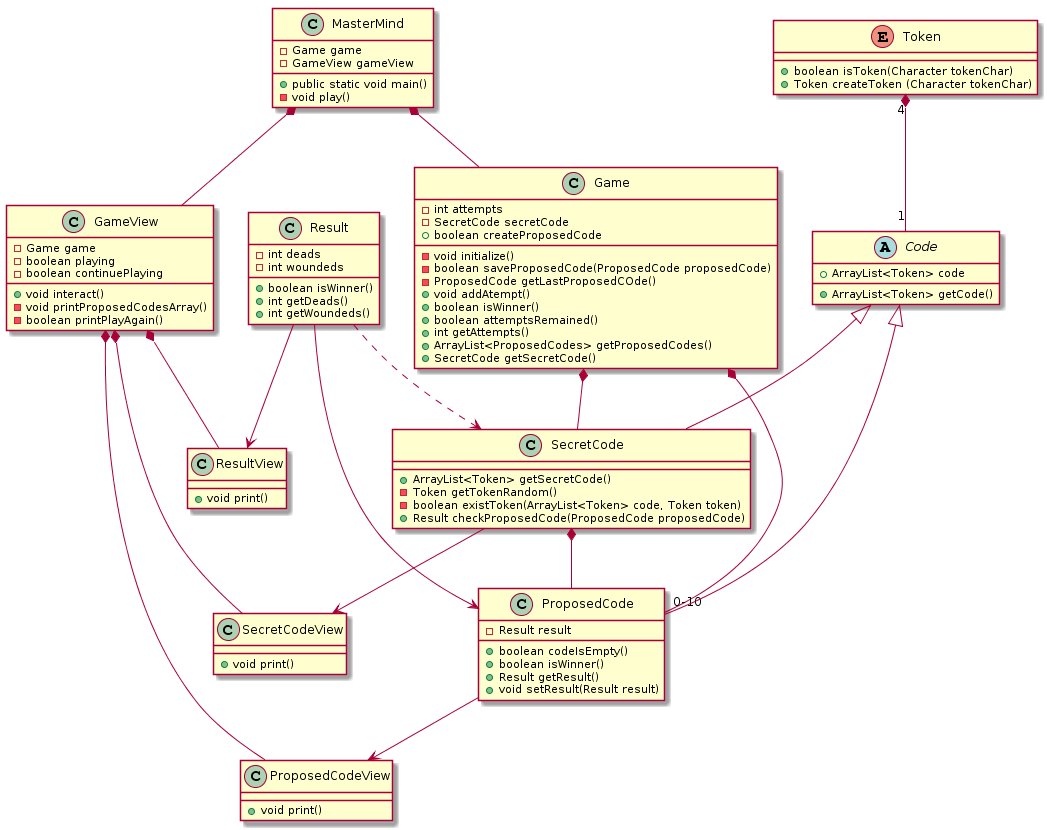

The diagram above was rendered by PlantUML. Its source (embedded in the PNG):
@startuml
enum Token {
    + boolean isToken(Character tokenChar)
    + Token createToken (Character tokenChar)
}

abstract class Code {
    + ArrayList<Token> code
    + ArrayList<Token> getCode()
}

class SecretCode {
    + ArrayList<Token> getSecretCode()
    - Token getTokenRandom()
    - boolean existToken(ArrayList<Token> code, Token token)
    + Result checkProposedCode(ProposedCode proposedCode)
}

class ProposedCode {
    - Result result
    + boolean codeIsEmpty()
    + boolean isWinner()
    + Result getResult()
    + void setResult(Result result)
}

class Result {
    - int deads
    - int woundeds
    + boolean isWinner()
    + int getDeads()
    + int getWoundeds()
}

class MasterMind {
    - Game game
    - GameView gameView
    + public static void main()
    - void play()
}

class Game {
    - int attempts
    - SecretCode secretCode
    - void initialize()
    + boolean createProposedCode
    - boolean saveProposedCode(ProposedCode proposedCode)
    - ProposedCode getLastProposedCOde()
    + void addAtempt()
    + boolean isWinner()
    + boolean attemptsRemained()
    + int getAttempts()
    + ArrayList<ProposedCodes> getProposedCodes()
    + SecretCode getSecretCode()
}

class GameView {
    - Game game
    - boolean playing
    - boolean continuePlaying
    + void interact()
    - void printProposedCodesArray()
    - boolean printPlayAgain()
}

class SecretCodeView {
    + void print()
}

class ProposedCodeView {
    + void print()
}

class ResultView {
    + void print()
}



SecretCode *-- ProposedCode

Game *-- SecretCode
Game *-- "0-10" ProposedCode

GameView *-- SecretCodeView
GameView *-- ProposedCodeView
GameView *-- ResultView

Result --> ProposedCode
Result ..> SecretCode

MasterMind *-- Game
MasterMind *-- GameView

Token "4" *-- "1" Code
Code <|-- ProposedCode
Code <|-- SecretCode

SecretCode --> SecretCodeView
ProposedCode --> ProposedCodeView
Result --> ResultView
@enduml